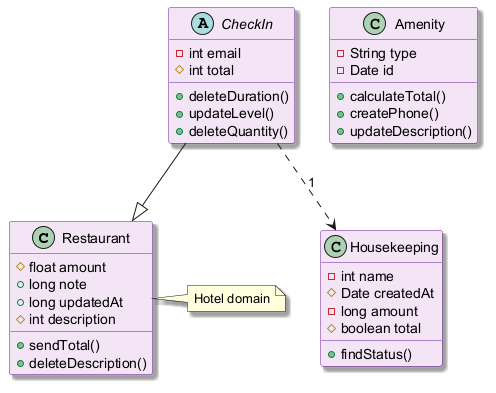

The diagram above was rendered by PlantUML. Its source (embedded in the PNG):
@startuml
skinparam backgroundColor #FFFFFF
skinparam classBackgroundColor #F3E5F5
skinparam classBorderColor #6A1B9A
skinparam shadowing true
class Restaurant {
  #float amount
  +long note
  +long updatedAt
  #int description
  +sendTotal()
  +deleteDescription()
}
abstract class CheckIn {
  -int email
  #int total
  +deleteDuration()
  +updateLevel()
  +deleteQuantity()
}
class Amenity {
  -String type
  -Date id
  +calculateTotal()
  +createPhone()
  +updateDescription()
}
class Housekeeping {
  -int name
  #Date createdAt
  -long amount
  #boolean total
  +findStatus()
}
CheckIn ..> Housekeeping : "1"
CheckIn --|> Restaurant
note right of Restaurant : Hotel domain
@enduml